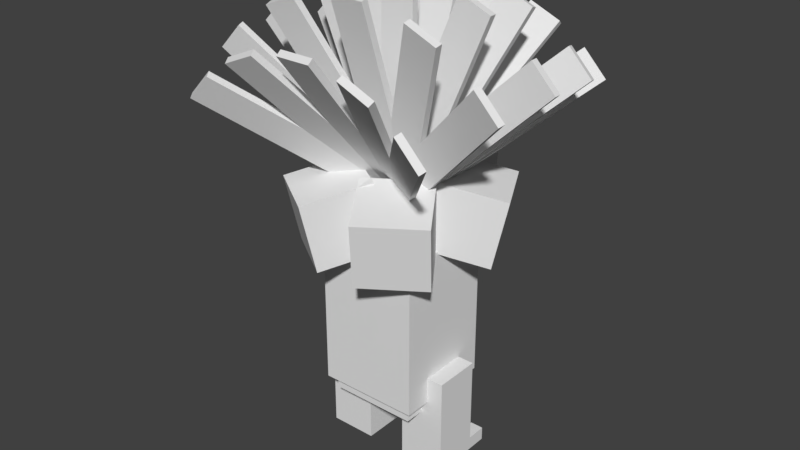 # Source: Exeggutor.blend  (saved by Blender 2.77.0; exported with 4.5.12 LTS)
import bpy
from mathutils import Matrix  # noqa: F401  (used for matrix-valued properties, if any)

bpy.ops.wm.read_factory_settings(use_empty=True)
scene = bpy.context.scene
scene.name = 'Scene'

# ---- collections
col_collection_1 = bpy.data.collections.new('Collection 1'); scene.collection.children.link(col_collection_1)

# ---- world
world_world = bpy.data.worlds.new('World'); scene.world = world_world
world_world.color = (0.05088, 0.05088, 0.05088)
world_world.use_sun_shadow = False
world_world.sun_shadow_jitter_overblur = 0.0
world_world.cycles.sampling_method = 'MANUAL'

# ---- meshes
me_trunk = bpy.data.meshes.new('Trunk')
me_trunk.from_pydata([(0.4688, -0.7188, -0.4688), (-0.4688, -0.7188, -0.4688), (-0.4688, 0.7188, -0.4688), (0.4688, 0.7188, -0.4688), (-0.4688, -0.7188, 0.4688), (0.4688, -0.7188, 0.4688), (0.4688, 0.7188, 0.4688), (-0.4688, 0.7188, 0.4688)], [], [(0, 1, 2, 3), (4, 5, 6, 7), (3, 2, 7, 6), (5, 4, 1, 0), (5, 0, 3, 6), (1, 4, 7, 2)])
_uv = me_trunk.uv_layers.new(name='UVMap')
_uv.uv.foreach_set('vector', [0.1172, 0.5391, 0.2344, 0.5391, 0.2344, 0.7188, 0.1172, 0.7188, 0.3516, 0.5391, 0.4688, 0.5391, 0.4688, 0.7188, 0.3516, 0.7188, 0.1172, 0.7188, 0.2344, 0.7188, 0.2344, 0.8359, 0.1172, 0.8359, 0.2344, 0.7188, 0.3516, 0.7188, 0.3516, 0.8359, 0.2344, 0.8359, 0.0, 0.5391, 0.1172, 0.5391, 0.1172, 0.7188, 0.0, 0.7188, 0.2344, 0.5391, 0.3516, 0.5391, 0.3516, 0.7188, 0.2344, 0.7188])
me_trunk.use_remesh_preserve_volume = False
me_trunk.use_remesh_preserve_attributes = False
me_trunk.use_mirror_vertex_groups = False
me_trunk.update()
me_right_leg = bpy.data.meshes.new('Right leg')
me_right_leg.from_pydata([(0.2188, -0.4687, -0.2188), (-0.2188, -0.4687, -0.2188), (-0.2188, 0.4688, -0.2188), (0.2188, 0.4688, -0.2188), (-0.2188, -0.4687, 0.2188), (0.2188, -0.4687, 0.2188), (0.2188, 0.4688, 0.2188), (-0.2188, 0.4688, 0.2188)], [], [(0, 1, 2, 3), (4, 5, 6, 7), (3, 2, 7, 6), (5, 4, 1, 0), (5, 0, 3, 6), (1, 4, 7, 2)])
_uv = me_right_leg.uv_layers.new(name='UVMap')
_uv.uv.foreach_set('vector', [0.8359, 0.007813, 0.8906, 0.007813, 0.8906, 0.125, 0.8359, 0.125, 0.9453, 0.007813, 1.0, 0.007813, 1.0, 0.125, 0.9453, 0.125, 0.8359, 0.125, 0.8906, 0.125, 0.8906, 0.1797, 0.8359, 0.1797, 0.8906, 0.125, 0.9453, 0.125, 0.9453, 0.1797, 0.8906, 0.1797, 0.7812, 0.007813, 0.8359, 0.007813, 0.8359, 0.125, 0.7812, 0.125, 0.8906, 0.007813, 0.9453, 0.007813, 0.9453, 0.125, 0.8906, 0.125])
me_right_leg.use_remesh_preserve_volume = False
me_right_leg.use_remesh_preserve_attributes = False
me_right_leg.use_mirror_vertex_groups = False
me_right_leg.update()
me_right_outer_claw = bpy.data.meshes.new('Right outer claw')
me_right_outer_claw.from_pydata([(0.0625, -0.0625, -0.09375), (-0.0625, -0.0625, -0.09375), (-0.0625, 0.0625, -0.09375), (0.0625, 0.0625, -0.09375), (-0.0625, -0.0625, 0.09375), (0.0625, -0.0625, 0.09375), (0.0625, 0.0625, 0.09375), (-0.0625, 0.0625, 0.09375)], [], [(0, 1, 2, 3), (4, 5, 6, 7), (3, 2, 7, 6), (5, 4, 1, 0), (5, 0, 3, 6), (1, 4, 7, 2)])
_uv = me_right_outer_claw.uv_layers.new(name='UVMap')
_uv.uv.foreach_set('vector', [0.7266, 0.1406, 0.7422, 0.1406, 0.7422, 0.1562, 0.7266, 0.1562, 0.7656, 0.1406, 0.7812, 0.1406, 0.7812, 0.1562, 0.7656, 0.1562, 0.7266, 0.1562, 0.7422, 0.1562, 0.7422, 0.1797, 0.7266, 0.1797, 0.7422, 0.1562, 0.7578, 0.1562, 0.7578, 0.1797, 0.7422, 0.1797, 0.7031, 0.1406, 0.7266, 0.1406, 0.7266, 0.1562, 0.7031, 0.1562, 0.7422, 0.1406, 0.7656, 0.1406, 0.7656, 0.1562, 0.7422, 0.1562])
me_right_outer_claw.use_remesh_preserve_volume = False
me_right_outer_claw.use_remesh_preserve_attributes = False
me_right_outer_claw.use_mirror_vertex_groups = False
me_right_outer_claw.update()
me_right_inner_claw = bpy.data.meshes.new('Right inner claw')
me_right_inner_claw.from_pydata([(0.0625, -0.0625, -0.09375), (-0.0625, -0.0625, -0.09375), (-0.0625, 0.0625, -0.09375), (0.0625, 0.0625, -0.09375), (-0.0625, -0.0625, 0.09375), (0.0625, -0.0625, 0.09375), (0.0625, 0.0625, 0.09375), (-0.0625, 0.0625, 0.09375)], [], [(0, 1, 2, 3), (4, 5, 6, 7), (3, 2, 7, 6), (5, 4, 1, 0), (5, 0, 3, 6), (1, 4, 7, 2)])
_uv = me_right_inner_claw.uv_layers.new(name='UVMap')
_uv.uv.foreach_set('vector', [0.7266, 0.1406, 0.7422, 0.1406, 0.7422, 0.1562, 0.7266, 0.1562, 0.7656, 0.1406, 0.7812, 0.1406, 0.7812, 0.1562, 0.7656, 0.1562, 0.7266, 0.1562, 0.7422, 0.1562, 0.7422, 0.1797, 0.7266, 0.1797, 0.7422, 0.1562, 0.7578, 0.1562, 0.7578, 0.1797, 0.7422, 0.1797, 0.7031, 0.1406, 0.7266, 0.1406, 0.7266, 0.1562, 0.7031, 0.1562, 0.7422, 0.1406, 0.7656, 0.1406, 0.7656, 0.1562, 0.7422, 0.1562])
me_right_inner_claw.use_remesh_preserve_volume = False
me_right_inner_claw.use_remesh_preserve_attributes = False
me_right_inner_claw.use_mirror_vertex_groups = False
me_right_inner_claw.update()
me_trunk_top = bpy.data.meshes.new('Trunk top')
me_trunk_top.from_pydata([(0.4375, -0.2187, -0.4375), (-0.4375, -0.2187, -0.4375), (-0.4375, 0.2188, -0.4375), (0.4375, 0.2188, -0.4375), (-0.4375, -0.2187, 0.4375), (0.4375, -0.2187, 0.4375), (0.4375, 0.2188, 0.4375), (-0.4375, 0.2188, 0.4375)], [], [(0, 1, 2, 3), (4, 5, 6, 7), (3, 2, 7, 6), (5, 4, 1, 0), (5, 0, 3, 6), (1, 4, 7, 2)])
_uv = me_trunk_top.uv_layers.new(name='UVMap')
_uv.uv.foreach_set('vector', [0.1094, 0.8359, 0.2188, 0.8359, 0.2188, 0.8906, 0.1094, 0.8906, 0.3281, 0.8359, 0.4375, 0.8359, 0.4375, 0.8906, 0.3281, 0.8906, 0.1094, 0.8906, 0.2188, 0.8906, 0.2188, 1.0, 0.1094, 1.0, 0.2188, 0.8906, 0.3281, 0.8906, 0.3281, 1.0, 0.2188, 1.0, 0.0, 0.8359, 0.1094, 0.8359, 0.1094, 0.8906, 0.0, 0.8906, 0.2188, 0.8359, 0.3281, 0.8359, 0.3281, 0.8906, 0.2188, 0.8906])
me_trunk_top.use_remesh_preserve_volume = False
me_trunk_top.use_remesh_preserve_attributes = False
me_trunk_top.use_mirror_vertex_groups = False
me_trunk_top.update()
me_leaf_9 = bpy.data.meshes.new('Leaf 9')
me_leaf_9.from_pydata([(-0.2083, -0.8907, 0.26), (-0.496, -0.7686, 0.26), (0.2008, 0.8729, -0.3194), (0.4884, 0.7508, -0.3194), (-0.4884, -0.7508, 0.3194), (-0.2008, -0.8729, 0.3194), (0.496, 0.7686, -0.26), (0.2083, 0.8907, -0.26)], [], [(0, 1, 2, 3), (4, 5, 6, 7), (3, 2, 7, 6), (5, 4, 1, 0), (5, 0, 3, 6), (1, 4, 7, 2)])
_uv = me_leaf_9.uv_layers.new(name='UVMap')
_uv.uv.foreach_set('vector', [0.9141, 0.7578, 0.9531, 0.7578, 0.9531, 0.9922, 0.9141, 0.9922, 0.9609, 0.7578, 1.0, 0.7578, 1.0, 0.9922, 0.9609, 0.9922, 0.9141, 0.9922, 0.9531, 0.9922, 0.9531, 1.0, 0.9141, 1.0, 0.9531, 0.9922, 0.9922, 0.9922, 0.9922, 1.0, 0.9531, 1.0, 0.9062, 0.7578, 0.9141, 0.7578, 0.9141, 0.9922, 0.9062, 0.9922, 0.9531, 0.7578, 0.9609, 0.7578, 0.9609, 0.9922, 0.9531, 0.9922])
me_leaf_9.use_remesh_preserve_volume = False
me_leaf_9.use_remesh_preserve_attributes = False
me_leaf_9.use_mirror_vertex_groups = False
me_leaf_9.update()
me_leaf_8 = bpy.data.meshes.new('Leaf 8')
me_leaf_8.from_pydata([(-0.5398, -0.7385, 0.26), (-0.7569, -0.5137, 0.26), (0.5259, 0.7251, -0.3194), (0.743, 0.5003, -0.3194), (-0.743, -0.5003, 0.3194), (-0.5259, -0.7251, 0.3194), (0.7569, 0.5137, -0.26), (0.5398, 0.7385, -0.26)], [], [(0, 1, 2, 3), (4, 5, 6, 7), (3, 2, 7, 6), (5, 4, 1, 0), (5, 0, 3, 6), (1, 4, 7, 2)])
_uv = me_leaf_8.uv_layers.new(name='UVMap')
_uv.uv.foreach_set('vector', [0.9141, 0.7578, 0.9531, 0.7578, 0.9531, 0.9922, 0.9141, 0.9922, 0.9609, 0.7578, 1.0, 0.7578, 1.0, 0.9922, 0.9609, 0.9922, 0.9141, 0.9922, 0.9531, 0.9922, 0.9531, 1.0, 0.9141, 1.0, 0.9531, 0.9922, 0.9922, 0.9922, 0.9922, 1.0, 0.9531, 1.0, 0.9062, 0.7578, 0.9141, 0.7578, 0.9141, 0.9922, 0.9062, 0.9922, 0.9531, 0.7578, 0.9609, 0.7578, 0.9609, 0.9922, 0.9531, 0.9922])
me_leaf_8.use_remesh_preserve_volume = False
me_leaf_8.use_remesh_preserve_attributes = False
me_leaf_8.use_mirror_vertex_groups = False
me_leaf_8.update()
me_leaf_7 = bpy.data.meshes.new('Leaf 7')
me_leaf_7.from_pydata([(0.496, -0.7686, 0.26), (0.2083, -0.8907, 0.26), (-0.4884, 0.7508, -0.3194), (-0.2008, 0.8729, -0.3194), (0.2008, -0.8729, 0.3194), (0.4884, -0.7508, 0.3194), (-0.2083, 0.8907, -0.26), (-0.496, 0.7686, -0.26)], [], [(0, 1, 2, 3), (4, 5, 6, 7), (3, 2, 7, 6), (5, 4, 1, 0), (5, 0, 3, 6), (1, 4, 7, 2)])
_uv = me_leaf_7.uv_layers.new(name='UVMap')
_uv.uv.foreach_set('vector', [0.9141, 0.7578, 0.9531, 0.7578, 0.9531, 0.9922, 0.9141, 0.9922, 0.9609, 0.7578, 1.0, 0.7578, 1.0, 0.9922, 0.9609, 0.9922, 0.9141, 0.9922, 0.9531, 0.9922, 0.9531, 1.0, 0.9141, 1.0, 0.9531, 0.9922, 0.9922, 0.9922, 0.9922, 1.0, 0.9531, 1.0, 0.9062, 0.7578, 0.9141, 0.7578, 0.9141, 0.9922, 0.9062, 0.9922, 0.9531, 0.7578, 0.9609, 0.7578, 0.9609, 0.9922, 0.9531, 0.9922])
me_leaf_7.use_remesh_preserve_volume = False
me_leaf_7.use_remesh_preserve_attributes = False
me_leaf_7.use_mirror_vertex_groups = False
me_leaf_7.update()
me_leaf_6 = bpy.data.meshes.new('Leaf 6')
me_leaf_6.from_pydata([(0.1562, -0.9013, 0.26), (-0.1562, -0.9013, 0.26), (-0.1562, 0.882, -0.3194), (0.1562, 0.882, -0.3194), (-0.1562, -0.882, 0.3194), (0.1562, -0.882, 0.3194), (0.1562, 0.9013, -0.26), (-0.1562, 0.9013, -0.26)], [], [(0, 1, 2, 3), (4, 5, 6, 7), (3, 2, 7, 6), (5, 4, 1, 0), (5, 0, 3, 6), (1, 4, 7, 2)])
_uv = me_leaf_6.uv_layers.new(name='UVMap')
_uv.uv.foreach_set('vector', [0.9141, 0.7578, 0.9531, 0.7578, 0.9531, 0.9922, 0.9141, 0.9922, 0.9609, 0.7578, 1.0, 0.7578, 1.0, 0.9922, 0.9609, 0.9922, 0.9141, 0.9922, 0.9531, 0.9922, 0.9531, 1.0, 0.9141, 1.0, 0.9531, 0.9922, 0.9922, 0.9922, 0.9922, 1.0, 0.9531, 1.0, 0.9062, 0.7578, 0.9141, 0.7578, 0.9141, 0.9922, 0.9062, 0.9922, 0.9531, 0.7578, 0.9609, 0.7578, 0.9609, 0.9922, 0.9531, 0.9922])
me_leaf_6.use_remesh_preserve_volume = False
me_leaf_6.use_remesh_preserve_attributes = False
me_leaf_6.use_mirror_vertex_groups = False
me_leaf_6.update()
me_leaf_5 = bpy.data.meshes.new('Leaf 5')
me_leaf_5.from_pydata([(-0.5658, -0.7636, -0.03125), (-0.7829, -0.5388, -0.03125), (0.5658, 0.7636, -0.03125), (0.7829, 0.5388, -0.03125), (-0.7829, -0.5388, 0.03125), (-0.5658, -0.7636, 0.03125), (0.7829, 0.5388, 0.03125), (0.5658, 0.7636, 0.03125)], [], [(0, 1, 2, 3), (4, 5, 6, 7), (3, 2, 7, 6), (5, 4, 1, 0), (5, 0, 3, 6), (1, 4, 7, 2)])
_uv = me_leaf_5.uv_layers.new(name='UVMap')
_uv.uv.foreach_set('vector', [0.9141, 0.7578, 0.9531, 0.7578, 0.9531, 0.9922, 0.9141, 0.9922, 0.9609, 0.7578, 1.0, 0.7578, 1.0, 0.9922, 0.9609, 0.9922, 0.9141, 0.9922, 0.9531, 0.9922, 0.9531, 1.0, 0.9141, 1.0, 0.9531, 0.9922, 0.9922, 0.9922, 0.9922, 1.0, 0.9531, 1.0, 0.9062, 0.7578, 0.9141, 0.7578, 0.9141, 0.9922, 0.9062, 0.9922, 0.9531, 0.7578, 0.9609, 0.7578, 0.9609, 0.9922, 0.9531, 0.9922])
me_leaf_5.use_remesh_preserve_volume = False
me_leaf_5.use_remesh_preserve_attributes = False
me_leaf_5.use_mirror_vertex_groups = False
me_leaf_5.update()
me_leaf_4 = bpy.data.meshes.new('Leaf 4')
me_leaf_4.from_pydata([(-0.2225, -0.924, -0.03125), (-0.5101, -0.8019, -0.03125), (0.2225, 0.924, -0.03125), (0.5101, 0.8019, -0.03125), (-0.5101, -0.8019, 0.03125), (-0.2225, -0.924, 0.03125), (0.5101, 0.8019, 0.03125), (0.2225, 0.924, 0.03125)], [], [(0, 1, 2, 3), (4, 5, 6, 7), (3, 2, 7, 6), (5, 4, 1, 0), (5, 0, 3, 6), (1, 4, 7, 2)])
_uv = me_leaf_4.uv_layers.new(name='UVMap')
_uv.uv.foreach_set('vector', [0.9141, 0.7578, 0.9531, 0.7578, 0.9531, 0.9922, 0.9141, 0.9922, 0.9609, 0.7578, 1.0, 0.7578, 1.0, 0.9922, 0.9609, 0.9922, 0.9141, 0.9922, 0.9531, 0.9922, 0.9531, 1.0, 0.9141, 1.0, 0.9531, 0.9922, 0.9922, 0.9922, 0.9922, 1.0, 0.9531, 1.0, 0.9062, 0.7578, 0.9141, 0.7578, 0.9141, 0.9922, 0.9062, 0.9922, 0.9531, 0.7578, 0.9609, 0.7578, 0.9609, 0.9922, 0.9531, 0.9922])
me_leaf_4.use_remesh_preserve_volume = False
me_leaf_4.use_remesh_preserve_attributes = False
me_leaf_4.use_mirror_vertex_groups = False
me_leaf_4.update()
me_leaf_3 = bpy.data.meshes.new('Leaf 3')
me_leaf_3.from_pydata([(0.7829, -0.5388, -0.03125), (0.5658, -0.7636, -0.03125), (-0.7829, 0.5388, -0.03125), (-0.5658, 0.7636, -0.03125), (0.5658, -0.7636, 0.03125), (0.7829, -0.5388, 0.03125), (-0.5658, 0.7636, 0.03125), (-0.7829, 0.5388, 0.03125)], [], [(0, 1, 2, 3), (4, 5, 6, 7), (3, 2, 7, 6), (5, 4, 1, 0), (5, 0, 3, 6), (1, 4, 7, 2)])
_uv = me_leaf_3.uv_layers.new(name='UVMap')
_uv.uv.foreach_set('vector', [0.9141, 0.7578, 0.9531, 0.7578, 0.9531, 0.9922, 0.9141, 0.9922, 0.9609, 0.7578, 1.0, 0.7578, 1.0, 0.9922, 0.9609, 0.9922, 0.9141, 0.9922, 0.9531, 0.9922, 0.9531, 1.0, 0.9141, 1.0, 0.9531, 0.9922, 0.9922, 0.9922, 0.9922, 1.0, 0.9531, 1.0, 0.9062, 0.7578, 0.9141, 0.7578, 0.9141, 0.9922, 0.9062, 0.9922, 0.9531, 0.7578, 0.9609, 0.7578, 0.9609, 0.9922, 0.9531, 0.9922])
me_leaf_3.use_remesh_preserve_volume = False
me_leaf_3.use_remesh_preserve_attributes = False
me_leaf_3.use_mirror_vertex_groups = False
me_leaf_3.update()
me_leaf_25 = bpy.data.meshes.new('Leaf 25')
me_leaf_25.from_pydata([(-0.409, -0.6122, -0.6018), (-0.6261, -0.3874, -0.6018), (0.4367, 0.6389, 0.5526), (0.6538, 0.4142, 0.5526), (-0.6538, -0.4142, -0.5526), (-0.4367, -0.6389, -0.5526), (0.6261, 0.3874, 0.6018), (0.409, 0.6122, 0.6018)], [], [(0, 1, 2, 3), (4, 5, 6, 7), (3, 2, 7, 6), (5, 4, 1, 0), (5, 0, 3, 6), (1, 4, 7, 2)])
_uv = me_leaf_25.uv_layers.new(name='UVMap')
_uv.uv.foreach_set('vector', [0.9141, 0.7578, 0.9531, 0.7578, 0.9531, 0.9922, 0.9141, 0.9922, 0.9609, 0.7578, 1.0, 0.7578, 1.0, 0.9922, 0.9609, 0.9922, 0.9141, 0.9922, 0.9531, 0.9922, 0.9531, 1.0, 0.9141, 1.0, 0.9531, 0.9922, 0.9922, 0.9922, 0.9922, 1.0, 0.9531, 1.0, 0.9062, 0.7578, 0.9141, 0.7578, 0.9141, 0.9922, 0.9062, 0.9922, 0.9531, 0.7578, 0.9609, 0.7578, 0.9609, 0.9922, 0.9531, 0.9922])
me_leaf_25.use_remesh_preserve_volume = False
me_leaf_25.use_remesh_preserve_attributes = False
me_leaf_25.use_mirror_vertex_groups = False
me_leaf_25.update()
me_rear_right_head = bpy.data.meshes.new('Rear right head')
me_rear_right_head.from_pydata([(-0.1245, -0.3706, 0.3743), (0.3937, -0.3706, 0.0248), (0.4663, 0.2407, 0.1325), (-0.05181, 0.2407, 0.482), (0.05181, -0.2407, -0.482), (-0.4663, -0.2407, -0.1325), (-0.3937, 0.3706, -0.0248), (0.1245, 0.3706, -0.3743)], [], [(0, 1, 2, 3), (4, 5, 6, 7), (3, 2, 7, 6), (5, 4, 1, 0), (5, 0, 3, 6), (1, 4, 7, 2)])
_uv = me_rear_right_head.uv_layers.new(name='UVMap')
_uv.uv.foreach_set('vector', [0.7031, 0.2344, 0.7812, 0.2344, 0.7812, 0.3125, 0.7031, 0.3125, 0.8594, 0.2344, 0.9375, 0.2344, 0.9375, 0.3125, 0.8594, 0.3125, 0.7031, 0.3125, 0.7812, 0.3125, 0.7812, 0.3906, 0.7031, 0.3906, 0.7812, 0.3125, 0.8594, 0.3125, 0.8594, 0.3906, 0.7812, 0.3906, 0.625, 0.2344, 0.7031, 0.2344, 0.7031, 0.3125, 0.625, 0.3125, 0.7812, 0.2344, 0.8594, 0.2344, 0.8594, 0.3125, 0.7812, 0.3125])
me_rear_right_head.use_remesh_preserve_volume = False
me_rear_right_head.use_remesh_preserve_attributes = False
me_rear_right_head.use_mirror_vertex_groups = False
me_rear_right_head.update()
me_rear_left_head = bpy.data.meshes.new('Rear left head')
me_rear_left_head.from_pydata([(-0.3937, -0.3706, 0.0248), (0.1245, -0.3706, 0.3743), (0.05181, 0.2407, 0.482), (-0.4663, 0.2407, 0.1325), (0.4663, -0.2407, -0.1325), (-0.05181, -0.2407, -0.482), (-0.1245, 0.3706, -0.3743), (0.3937, 0.3706, -0.0248)], [], [(0, 1, 2, 3), (4, 5, 6, 7), (3, 2, 7, 6), (5, 4, 1, 0), (5, 0, 3, 6), (1, 4, 7, 2)])
_uv = me_rear_left_head.uv_layers.new(name='UVMap')
_uv.uv.foreach_set('vector', [0.3906, 0.2344, 0.4688, 0.2344, 0.4688, 0.3125, 0.3906, 0.3125, 0.5469, 0.2344, 0.625, 0.2344, 0.625, 0.3125, 0.5469, 0.3125, 0.3906, 0.3125, 0.4688, 0.3125, 0.4688, 0.3906, 0.3906, 0.3906, 0.4688, 0.3125, 0.5469, 0.3125, 0.5469, 0.3906, 0.4688, 0.3906, 0.3125, 0.2344, 0.3906, 0.2344, 0.3906, 0.3125, 0.3125, 0.3125, 0.4688, 0.2344, 0.5469, 0.2344, 0.5469, 0.3125, 0.4688, 0.3125])
me_rear_left_head.use_remesh_preserve_volume = False
me_rear_left_head.use_remesh_preserve_attributes = False
me_rear_left_head.use_mirror_vertex_groups = False
me_rear_left_head.update()
me_front_right_head = bpy.data.meshes.new('Front right head')
me_front_right_head.from_pydata([(0.3592, -0.3706, 0.1629), (0.06581, -0.3706, -0.3889), (0.1805, 0.2407, -0.4499), (0.474, 0.2407, 0.1019), (-0.474, -0.2407, -0.1019), (-0.1805, -0.2407, 0.4499), (-0.06581, 0.3706, 0.3889), (-0.3592, 0.3706, -0.1629)], [], [(0, 1, 2, 3), (4, 5, 6, 7), (3, 2, 7, 6), (5, 4, 1, 0), (5, 0, 3, 6), (1, 4, 7, 2)])
_uv = me_front_right_head.uv_layers.new(name='UVMap')
_uv.uv.foreach_set('vector', [0.3906, 0.07812, 0.4688, 0.07812, 0.4688, 0.1562, 0.3906, 0.1562, 0.5469, 0.07812, 0.625, 0.07812, 0.625, 0.1562, 0.5469, 0.1562, 0.3906, 0.1562, 0.4688, 0.1562, 0.4688, 0.2344, 0.3906, 0.2344, 0.4688, 0.1562, 0.5469, 0.1562, 0.5469, 0.2344, 0.4688, 0.2344, 0.3125, 0.07812, 0.3906, 0.07812, 0.3906, 0.1562, 0.3125, 0.1562, 0.4688, 0.07812, 0.5469, 0.07812, 0.5469, 0.1562, 0.4688, 0.1562])
me_front_right_head.use_remesh_preserve_volume = False
me_front_right_head.use_remesh_preserve_attributes = False
me_front_right_head.use_mirror_vertex_groups = False
me_front_right_head.update()
me_front_left_head = bpy.data.meshes.new('Front left head')
me_front_left_head.from_pydata([(-0.06581, -0.3706, -0.3889), (-0.3592, -0.3706, 0.1629), (-0.474, 0.2407, 0.1019), (-0.1805, 0.2407, -0.4499), (0.1805, -0.2407, 0.4499), (0.474, -0.2407, -0.1019), (0.3592, 0.3706, -0.1629), (0.06581, 0.3706, 0.3889)], [], [(0, 1, 2, 3), (4, 5, 6, 7), (3, 2, 7, 6), (5, 4, 1, 0), (5, 0, 3, 6), (1, 4, 7, 2)])
_uv = me_front_left_head.uv_layers.new(name='UVMap')
_uv.uv.foreach_set('vector', [0.07812, 0.07812, 0.1562, 0.07812, 0.1562, 0.1562, 0.07812, 0.1562, 0.2344, 0.07812, 0.3125, 0.07812, 0.3125, 0.1562, 0.2344, 0.1562, 0.07812, 0.1562, 0.1562, 0.1562, 0.1562, 0.2344, 0.07812, 0.2344, 0.1562, 0.1562, 0.2344, 0.1562, 0.2344, 0.2344, 0.1562, 0.2344, 0.0, 0.07812, 0.07812, 0.07812, 0.07812, 0.1562, 0.0, 0.1562, 0.1562, 0.07812, 0.2344, 0.07812, 0.2344, 0.1562, 0.1562, 0.1562])
me_front_left_head.use_remesh_preserve_volume = False
me_front_left_head.use_remesh_preserve_attributes = False
me_front_left_head.use_mirror_vertex_groups = False
me_front_left_head.update()
me_front_center_head = bpy.data.meshes.new('Front center head')
me_front_center_head.from_pydata([(0.3125, -0.3706, -0.2407), (-0.3125, -0.3706, -0.2407), (-0.3125, 0.2407, -0.3706), (0.3125, 0.2407, -0.3706), (-0.3125, -0.2407, 0.3706), (0.3125, -0.2407, 0.3706), (0.3125, 0.3706, 0.2407), (-0.3125, 0.3706, 0.2407)], [], [(0, 1, 2, 3), (4, 5, 6, 7), (3, 2, 7, 6), (5, 4, 1, 0), (5, 0, 3, 6), (1, 4, 7, 2)])
_uv = me_front_center_head.uv_layers.new(name='UVMap')
_uv.uv.foreach_set('vector', [0.07812, 0.2344, 0.1562, 0.2344, 0.1562, 0.3125, 0.07812, 0.3125, 0.2344, 0.2344, 0.3125, 0.2344, 0.3125, 0.3125, 0.2344, 0.3125, 0.07812, 0.3125, 0.1562, 0.3125, 0.1562, 0.3906, 0.07812, 0.3906, 0.1562, 0.3125, 0.2344, 0.3125, 0.2344, 0.3906, 0.1562, 0.3906, 0.0, 0.2344, 0.07812, 0.2344, 0.07812, 0.3125, 0.0, 0.3125, 0.1562, 0.2344, 0.2344, 0.2344, 0.2344, 0.3125, 0.1562, 0.3125])
me_front_center_head.use_remesh_preserve_volume = False
me_front_center_head.use_remesh_preserve_attributes = False
me_front_center_head.use_mirror_vertex_groups = False
me_front_center_head.update()
me_leaf_24 = bpy.data.meshes.new('Leaf 24')
me_leaf_24.from_pydata([(-0.1373, -0.7234, -0.6018), (-0.425, -0.6013, -0.6018), (0.1523, 0.7588, 0.5526), (0.44, 0.6367, 0.5526), (-0.44, -0.6367, -0.5526), (-0.1523, -0.7588, -0.5526), (0.425, 0.6013, 0.6018), (0.1373, 0.7234, 0.6018)], [], [(0, 1, 2, 3), (4, 5, 6, 7), (3, 2, 7, 6), (5, 4, 1, 0), (5, 0, 3, 6), (1, 4, 7, 2)])
_uv = me_leaf_24.uv_layers.new(name='UVMap')
_uv.uv.foreach_set('vector', [0.9141, 0.7578, 0.9531, 0.7578, 0.9531, 0.9922, 0.9141, 0.9922, 0.9609, 0.7578, 1.0, 0.7578, 1.0, 0.9922, 0.9609, 0.9922, 0.9141, 0.9922, 0.9531, 0.9922, 0.9531, 1.0, 0.9141, 1.0, 0.9531, 0.9922, 0.9922, 0.9922, 0.9922, 1.0, 0.9531, 1.0, 0.9062, 0.7578, 0.9141, 0.7578, 0.9141, 0.9922, 0.9062, 0.9922, 0.9531, 0.7578, 0.9609, 0.7578, 0.9609, 0.9922, 0.9531, 0.9922])
me_leaf_24.use_remesh_preserve_volume = False
me_leaf_24.use_remesh_preserve_attributes = False
me_leaf_24.use_mirror_vertex_groups = False
me_leaf_24.update()
me_leaf_23 = bpy.data.meshes.new('Leaf 23')
me_leaf_23.from_pydata([(0.1562, -0.7195, -0.6018), (-0.1562, -0.7195, -0.6018), (-0.1562, 0.758, 0.5526), (0.1562, 0.758, 0.5526), (-0.1562, -0.758, -0.5526), (0.1562, -0.758, -0.5526), (0.1562, 0.7195, 0.6018), (-0.1562, 0.7195, 0.6018)], [], [(0, 1, 2, 3), (4, 5, 6, 7), (3, 2, 7, 6), (5, 4, 1, 0), (5, 0, 3, 6), (1, 4, 7, 2)])
_uv = me_leaf_23.uv_layers.new(name='UVMap')
_uv.uv.foreach_set('vector', [0.9141, 0.7578, 0.9531, 0.7578, 0.9531, 0.9922, 0.9141, 0.9922, 0.9609, 0.7578, 1.0, 0.7578, 1.0, 0.9922, 0.9609, 0.9922, 0.9141, 0.9922, 0.9531, 0.9922, 0.9531, 1.0, 0.9141, 1.0, 0.9531, 0.9922, 0.9922, 0.9922, 0.9922, 1.0, 0.9531, 1.0, 0.9062, 0.7578, 0.9141, 0.7578, 0.9141, 0.9922, 0.9062, 0.9922, 0.9531, 0.7578, 0.9609, 0.7578, 0.9609, 0.9922, 0.9531, 0.9922])
me_leaf_23.use_remesh_preserve_volume = False
me_leaf_23.use_remesh_preserve_attributes = False
me_leaf_23.use_mirror_vertex_groups = False
me_leaf_23.update()
me_leaf_22 = bpy.data.meshes.new('Leaf 22')
me_leaf_22.from_pydata([(0.425, -0.6013, -0.6018), (0.1373, -0.7234, -0.6018), (-0.44, 0.6367, 0.5526), (-0.1523, 0.7588, 0.5526), (0.1523, -0.7588, -0.5526), (0.44, -0.6367, -0.5526), (-0.1373, 0.7234, 0.6018), (-0.425, 0.6013, 0.6018)], [], [(0, 1, 2, 3), (4, 5, 6, 7), (3, 2, 7, 6), (5, 4, 1, 0), (5, 0, 3, 6), (1, 4, 7, 2)])
_uv = me_leaf_22.uv_layers.new(name='UVMap')
_uv.uv.foreach_set('vector', [0.9141, 0.7578, 0.9531, 0.7578, 0.9531, 0.9922, 0.9141, 0.9922, 0.9609, 0.7578, 1.0, 0.7578, 1.0, 0.9922, 0.9609, 0.9922, 0.9141, 0.9922, 0.9531, 0.9922, 0.9531, 1.0, 0.9141, 1.0, 0.9531, 0.9922, 0.9922, 0.9922, 0.9922, 1.0, 0.9531, 1.0, 0.9062, 0.7578, 0.9141, 0.7578, 0.9141, 0.9922, 0.9062, 0.9922, 0.9531, 0.7578, 0.9609, 0.7578, 0.9609, 0.9922, 0.9531, 0.9922])
me_leaf_22.use_remesh_preserve_volume = False
me_leaf_22.use_remesh_preserve_attributes = False
me_leaf_22.use_mirror_vertex_groups = False
me_leaf_22.update()
me_leaf_21 = bpy.data.meshes.new('Leaf 21')
me_leaf_21.from_pydata([(-0.5259, -0.7251, -0.3194), (-0.743, -0.5003, -0.3194), (0.5398, 0.7385, 0.26), (0.7569, 0.5137, 0.26), (-0.7569, -0.5137, -0.26), (-0.5398, -0.7385, -0.26), (0.743, 0.5003, 0.3194), (0.5259, 0.7251, 0.3194)], [], [(0, 1, 2, 3), (4, 5, 6, 7), (3, 2, 7, 6), (5, 4, 1, 0), (5, 0, 3, 6), (1, 4, 7, 2)])
_uv = me_leaf_21.uv_layers.new(name='UVMap')
_uv.uv.foreach_set('vector', [0.9141, 0.7578, 0.9531, 0.7578, 0.9531, 0.9922, 0.9141, 0.9922, 0.9609, 0.7578, 1.0, 0.7578, 1.0, 0.9922, 0.9609, 0.9922, 0.9141, 0.9922, 0.9531, 0.9922, 0.9531, 1.0, 0.9141, 1.0, 0.9531, 0.9922, 0.9922, 0.9922, 0.9922, 1.0, 0.9531, 1.0, 0.9062, 0.7578, 0.9141, 0.7578, 0.9141, 0.9922, 0.9062, 0.9922, 0.9531, 0.7578, 0.9609, 0.7578, 0.9609, 0.9922, 0.9531, 0.9922])
me_leaf_21.use_remesh_preserve_volume = False
me_leaf_21.use_remesh_preserve_attributes = False
me_leaf_21.use_mirror_vertex_groups = False
me_leaf_21.update()
me_leaf_20 = bpy.data.meshes.new('Leaf 20')
me_leaf_20.from_pydata([(-0.2008, -0.8729, -0.3194), (-0.4884, -0.7508, -0.3194), (0.2083, 0.8907, 0.26), (0.496, 0.7686, 0.26), (-0.496, -0.7686, -0.26), (-0.2083, -0.8907, -0.26), (0.4884, 0.7508, 0.3194), (0.2008, 0.8729, 0.3194)], [], [(0, 1, 2, 3), (4, 5, 6, 7), (3, 2, 7, 6), (5, 4, 1, 0), (5, 0, 3, 6), (1, 4, 7, 2)])
_uv = me_leaf_20.uv_layers.new(name='UVMap')
_uv.uv.foreach_set('vector', [0.9141, 0.7578, 0.9531, 0.7578, 0.9531, 0.9922, 0.9141, 0.9922, 0.9609, 0.7578, 1.0, 0.7578, 1.0, 0.9922, 0.9609, 0.9922, 0.9141, 0.9922, 0.9531, 0.9922, 0.9531, 1.0, 0.9141, 1.0, 0.9531, 0.9922, 0.9922, 0.9922, 0.9922, 1.0, 0.9531, 1.0, 0.9062, 0.7578, 0.9141, 0.7578, 0.9141, 0.9922, 0.9062, 0.9922, 0.9531, 0.7578, 0.9609, 0.7578, 0.9609, 0.9922, 0.9531, 0.9922])
me_leaf_20.use_remesh_preserve_volume = False
me_leaf_20.use_remesh_preserve_attributes = False
me_leaf_20.use_mirror_vertex_groups = False
me_leaf_20.update()
me_leaf_2 = bpy.data.meshes.new('Leaf 2')
me_leaf_2.from_pydata([(0.5101, -0.8019, -0.03125), (0.2225, -0.924, -0.03125), (-0.5101, 0.8019, -0.03125), (-0.2225, 0.924, -0.03125), (0.2225, -0.924, 0.03125), (0.5101, -0.8019, 0.03125), (-0.2225, 0.924, 0.03125), (-0.5101, 0.8019, 0.03125)], [], [(0, 1, 2, 3), (4, 5, 6, 7), (3, 2, 7, 6), (5, 4, 1, 0), (5, 0, 3, 6), (1, 4, 7, 2)])
_uv = me_leaf_2.uv_layers.new(name='UVMap')
_uv.uv.foreach_set('vector', [0.9141, 0.7578, 0.9531, 0.7578, 0.9531, 0.9922, 0.9141, 0.9922, 0.9609, 0.7578, 1.0, 0.7578, 1.0, 0.9922, 0.9609, 0.9922, 0.9141, 0.9922, 0.9531, 0.9922, 0.9531, 1.0, 0.9141, 1.0, 0.9531, 0.9922, 0.9922, 0.9922, 0.9922, 1.0, 0.9531, 1.0, 0.9062, 0.7578, 0.9141, 0.7578, 0.9141, 0.9922, 0.9062, 0.9922, 0.9531, 0.7578, 0.9609, 0.7578, 0.9609, 0.9922, 0.9531, 0.9922])
me_leaf_2.use_remesh_preserve_volume = False
me_leaf_2.use_remesh_preserve_attributes = False
me_leaf_2.use_mirror_vertex_groups = False
me_leaf_2.update()
me_leaf_19 = bpy.data.meshes.new('Leaf 19')
me_leaf_19.from_pydata([(0.1562, -0.882, -0.3194), (-0.1562, -0.882, -0.3194), (-0.1562, 0.9013, 0.26), (0.1562, 0.9013, 0.26), (-0.1562, -0.9013, -0.26), (0.1562, -0.9013, -0.26), (0.1562, 0.882, 0.3194), (-0.1562, 0.882, 0.3194)], [], [(0, 1, 2, 3), (4, 5, 6, 7), (3, 2, 7, 6), (5, 4, 1, 0), (5, 0, 3, 6), (1, 4, 7, 2)])
_uv = me_leaf_19.uv_layers.new(name='UVMap')
_uv.uv.foreach_set('vector', [0.9141, 0.7578, 0.9531, 0.7578, 0.9531, 0.9922, 0.9141, 0.9922, 0.9609, 0.7578, 1.0, 0.7578, 1.0, 0.9922, 0.9609, 0.9922, 0.9141, 0.9922, 0.9531, 0.9922, 0.9531, 1.0, 0.9141, 1.0, 0.9531, 0.9922, 0.9922, 0.9922, 0.9922, 1.0, 0.9531, 1.0, 0.9062, 0.7578, 0.9141, 0.7578, 0.9141, 0.9922, 0.9062, 0.9922, 0.9531, 0.7578, 0.9609, 0.7578, 0.9609, 0.9922, 0.9531, 0.9922])
me_leaf_19.use_remesh_preserve_volume = False
me_leaf_19.use_remesh_preserve_attributes = False
me_leaf_19.use_mirror_vertex_groups = False
me_leaf_19.update()
me_leaf_18 = bpy.data.meshes.new('Leaf 18')
me_leaf_18.from_pydata([(0.4884, -0.7508, -0.3194), (0.2008, -0.8729, -0.3194), (-0.496, 0.7686, 0.26), (-0.2083, 0.8907, 0.26), (0.2083, -0.8907, -0.26), (0.496, -0.7686, -0.26), (-0.2008, 0.8729, 0.3194), (-0.4884, 0.7508, 0.3194)], [], [(0, 1, 2, 3), (4, 5, 6, 7), (3, 2, 7, 6), (5, 4, 1, 0), (5, 0, 3, 6), (1, 4, 7, 2)])
_uv = me_leaf_18.uv_layers.new(name='UVMap')
_uv.uv.foreach_set('vector', [0.9141, 0.7578, 0.9531, 0.7578, 0.9531, 0.9922, 0.9141, 0.9922, 0.9609, 0.7578, 1.0, 0.7578, 1.0, 0.9922, 0.9609, 0.9922, 0.9141, 0.9922, 0.9531, 0.9922, 0.9531, 1.0, 0.9141, 1.0, 0.9531, 0.9922, 0.9922, 0.9922, 0.9922, 1.0, 0.9531, 1.0, 0.9062, 0.7578, 0.9141, 0.7578, 0.9141, 0.9922, 0.9062, 0.9922, 0.9531, 0.7578, 0.9609, 0.7578, 0.9609, 0.9922, 0.9531, 0.9922])
me_leaf_18.use_remesh_preserve_volume = False
me_leaf_18.use_remesh_preserve_attributes = False
me_leaf_18.use_mirror_vertex_groups = False
me_leaf_18.update()
me_leaf_17 = bpy.data.meshes.new('Leaf 17')
me_leaf_17.from_pydata([(0.6261, -0.3874, -0.6018), (0.409, -0.6122, -0.6018), (-0.6538, 0.4142, 0.5526), (-0.4367, 0.6389, 0.5526), (0.4367, -0.6389, -0.5526), (0.6538, -0.4142, -0.5526), (-0.409, 0.6122, 0.6018), (-0.6261, 0.3874, 0.6018)], [], [(0, 1, 2, 3), (4, 5, 6, 7), (3, 2, 7, 6), (5, 4, 1, 0), (5, 0, 3, 6), (1, 4, 7, 2)])
_uv = me_leaf_17.uv_layers.new(name='UVMap')
_uv.uv.foreach_set('vector', [0.9141, 0.7578, 0.9531, 0.7578, 0.9531, 0.9922, 0.9141, 0.9922, 0.9609, 0.7578, 1.0, 0.7578, 1.0, 0.9922, 0.9609, 0.9922, 0.9141, 0.9922, 0.9531, 0.9922, 0.9531, 1.0, 0.9141, 1.0, 0.9531, 0.9922, 0.9922, 0.9922, 0.9922, 1.0, 0.9531, 1.0, 0.9062, 0.7578, 0.9141, 0.7578, 0.9141, 0.9922, 0.9062, 0.9922, 0.9531, 0.7578, 0.9609, 0.7578, 0.9609, 0.9922, 0.9531, 0.9922])
me_leaf_17.use_remesh_preserve_volume = False
me_leaf_17.use_remesh_preserve_attributes = False
me_leaf_17.use_mirror_vertex_groups = False
me_leaf_17.update()
me_leaf_16 = bpy.data.meshes.new('Leaf 16')
me_leaf_16.from_pydata([(0.743, -0.5003, -0.3194), (0.5259, -0.7251, -0.3194), (-0.7569, 0.5137, 0.26), (-0.5398, 0.7385, 0.26), (0.5398, -0.7385, -0.26), (0.7569, -0.5137, -0.26), (-0.5259, 0.7251, 0.3194), (-0.743, 0.5003, 0.3194)], [], [(0, 1, 2, 3), (4, 5, 6, 7), (3, 2, 7, 6), (5, 4, 1, 0), (5, 0, 3, 6), (1, 4, 7, 2)])
_uv = me_leaf_16.uv_layers.new(name='UVMap')
_uv.uv.foreach_set('vector', [0.9141, 0.7578, 0.9531, 0.7578, 0.9531, 0.9922, 0.9141, 0.9922, 0.9609, 0.7578, 1.0, 0.7578, 1.0, 0.9922, 0.9609, 0.9922, 0.9141, 0.9922, 0.9531, 0.9922, 0.9531, 1.0, 0.9141, 1.0, 0.9531, 0.9922, 0.9922, 0.9922, 0.9922, 1.0, 0.9531, 1.0, 0.9062, 0.7578, 0.9141, 0.7578, 0.9141, 0.9922, 0.9062, 0.9922, 0.9531, 0.7578, 0.9609, 0.7578, 0.9609, 0.9922, 0.9531, 0.9922])
me_leaf_16.use_remesh_preserve_volume = False
me_leaf_16.use_remesh_preserve_attributes = False
me_leaf_16.use_mirror_vertex_groups = False
me_leaf_16.update()
me_leaf_15 = bpy.data.meshes.new('Leaf 15')
me_leaf_15.from_pydata([(0.6538, -0.4142, 0.5526), (0.4367, -0.6389, 0.5526), (-0.6261, 0.3874, -0.6018), (-0.409, 0.6122, -0.6018), (0.409, -0.6122, 0.6018), (0.6261, -0.3874, 0.6018), (-0.4367, 0.6389, -0.5526), (-0.6538, 0.4142, -0.5526)], [], [(0, 1, 2, 3), (4, 5, 6, 7), (3, 2, 7, 6), (5, 4, 1, 0), (5, 0, 3, 6), (1, 4, 7, 2)])
_uv = me_leaf_15.uv_layers.new(name='UVMap')
_uv.uv.foreach_set('vector', [0.9141, 0.7578, 0.9531, 0.7578, 0.9531, 0.9922, 0.9141, 0.9922, 0.9609, 0.7578, 1.0, 0.7578, 1.0, 0.9922, 0.9609, 0.9922, 0.9141, 0.9922, 0.9531, 0.9922, 0.9531, 1.0, 0.9141, 1.0, 0.9531, 0.9922, 0.9922, 0.9922, 0.9922, 1.0, 0.9531, 1.0, 0.9062, 0.7578, 0.9141, 0.7578, 0.9141, 0.9922, 0.9062, 0.9922, 0.9531, 0.7578, 0.9609, 0.7578, 0.9609, 0.9922, 0.9531, 0.9922])
me_leaf_15.use_remesh_preserve_volume = False
me_leaf_15.use_remesh_preserve_attributes = False
me_leaf_15.use_mirror_vertex_groups = False
me_leaf_15.update()
me_leaf_13 = bpy.data.meshes.new('Leaf 13')
me_leaf_13.from_pydata([(-0.4367, -0.6389, 0.5526), (-0.6538, -0.4142, 0.5526), (0.409, 0.6122, -0.6018), (0.6261, 0.3874, -0.6018), (-0.6261, -0.3874, 0.6018), (-0.409, -0.6122, 0.6018), (0.6538, 0.4142, -0.5526), (0.4367, 0.6389, -0.5526)], [], [(0, 1, 2, 3), (4, 5, 6, 7), (3, 2, 7, 6), (5, 4, 1, 0), (5, 0, 3, 6), (1, 4, 7, 2)])
_uv = me_leaf_13.uv_layers.new(name='UVMap')
_uv.uv.foreach_set('vector', [0.9141, 0.7578, 0.9531, 0.7578, 0.9531, 0.9922, 0.9141, 0.9922, 0.9609, 0.7578, 1.0, 0.7578, 1.0, 0.9922, 0.9609, 0.9922, 0.9141, 0.9922, 0.9531, 0.9922, 0.9531, 1.0, 0.9141, 1.0, 0.9531, 0.9922, 0.9922, 0.9922, 0.9922, 1.0, 0.9531, 1.0, 0.9062, 0.7578, 0.9141, 0.7578, 0.9141, 0.9922, 0.9062, 0.9922, 0.9531, 0.7578, 0.9609, 0.7578, 0.9609, 0.9922, 0.9531, 0.9922])
me_leaf_13.use_remesh_preserve_volume = False
me_leaf_13.use_remesh_preserve_attributes = False
me_leaf_13.use_mirror_vertex_groups = False
me_leaf_13.update()
me_leaf_14 = bpy.data.meshes.new('Leaf 14')
me_leaf_14.from_pydata([(0.44, -0.6367, 0.5526), (0.1523, -0.7588, 0.5526), (-0.425, 0.6013, -0.6018), (-0.1373, 0.7234, -0.6018), (0.1373, -0.7234, 0.6018), (0.425, -0.6013, 0.6018), (-0.1523, 0.7588, -0.5526), (-0.44, 0.6367, -0.5526)], [], [(0, 1, 2, 3), (4, 5, 6, 7), (3, 2, 7, 6), (5, 4, 1, 0), (5, 0, 3, 6), (1, 4, 7, 2)])
_uv = me_leaf_14.uv_layers.new(name='UVMap')
_uv.uv.foreach_set('vector', [0.9141, 0.7578, 0.9531, 0.7578, 0.9531, 0.9922, 0.9141, 0.9922, 0.9609, 0.7578, 1.0, 0.7578, 1.0, 0.9922, 0.9609, 0.9922, 0.9141, 0.9922, 0.9531, 0.9922, 0.9531, 1.0, 0.9141, 1.0, 0.9531, 0.9922, 0.9922, 0.9922, 0.9922, 1.0, 0.9531, 1.0, 0.9062, 0.7578, 0.9141, 0.7578, 0.9141, 0.9922, 0.9062, 0.9922, 0.9531, 0.7578, 0.9609, 0.7578, 0.9609, 0.9922, 0.9531, 0.9922])
me_leaf_14.use_remesh_preserve_volume = False
me_leaf_14.use_remesh_preserve_attributes = False
me_leaf_14.use_mirror_vertex_groups = False
me_leaf_14.update()
me_leaf_12 = bpy.data.meshes.new('Leaf 12')
me_leaf_12.from_pydata([(-0.1523, -0.7588, 0.5526), (-0.44, -0.6367, 0.5526), (0.1373, 0.7234, -0.6018), (0.425, 0.6013, -0.6018), (-0.425, -0.6013, 0.6018), (-0.1373, -0.7234, 0.6018), (0.44, 0.6367, -0.5526), (0.1523, 0.7588, -0.5526)], [], [(0, 1, 2, 3), (4, 5, 6, 7), (3, 2, 7, 6), (5, 4, 1, 0), (5, 0, 3, 6), (1, 4, 7, 2)])
_uv = me_leaf_12.uv_layers.new(name='UVMap')
_uv.uv.foreach_set('vector', [0.9141, 0.7578, 0.9531, 0.7578, 0.9531, 0.9922, 0.9141, 0.9922, 0.9609, 0.7578, 1.0, 0.7578, 1.0, 0.9922, 0.9609, 0.9922, 0.9141, 0.9922, 0.9531, 0.9922, 0.9531, 1.0, 0.9141, 1.0, 0.9531, 0.9922, 0.9922, 0.9922, 0.9922, 1.0, 0.9531, 1.0, 0.9062, 0.7578, 0.9141, 0.7578, 0.9141, 0.9922, 0.9062, 0.9922, 0.9531, 0.7578, 0.9609, 0.7578, 0.9609, 0.9922, 0.9531, 0.9922])
me_leaf_12.use_remesh_preserve_volume = False
me_leaf_12.use_remesh_preserve_attributes = False
me_leaf_12.use_mirror_vertex_groups = False
me_leaf_12.update()
me_leaf_11 = bpy.data.meshes.new('Leaf 11')
me_leaf_11.from_pydata([(0.1562, -0.758, 0.5526), (-0.1562, -0.758, 0.5526), (-0.1562, 0.7195, -0.6018), (0.1562, 0.7195, -0.6018), (-0.1562, -0.7195, 0.6018), (0.1562, -0.7195, 0.6018), (0.1562, 0.758, -0.5526), (-0.1562, 0.758, -0.5526)], [], [(0, 1, 2, 3), (4, 5, 6, 7), (3, 2, 7, 6), (5, 4, 1, 0), (5, 0, 3, 6), (1, 4, 7, 2)])
_uv = me_leaf_11.uv_layers.new(name='UVMap')
_uv.uv.foreach_set('vector', [0.9141, 0.7578, 0.9531, 0.7578, 0.9531, 0.9922, 0.9141, 0.9922, 0.9609, 0.7578, 1.0, 0.7578, 1.0, 0.9922, 0.9609, 0.9922, 0.9141, 0.9922, 0.9531, 0.9922, 0.9531, 1.0, 0.9141, 1.0, 0.9531, 0.9922, 0.9922, 0.9922, 0.9922, 1.0, 0.9531, 1.0, 0.9062, 0.7578, 0.9141, 0.7578, 0.9141, 0.9922, 0.9062, 0.9922, 0.9531, 0.7578, 0.9609, 0.7578, 0.9609, 0.9922, 0.9531, 0.9922])
me_leaf_11.use_remesh_preserve_volume = False
me_leaf_11.use_remesh_preserve_attributes = False
me_leaf_11.use_mirror_vertex_groups = False
me_leaf_11.update()
me_leaf_10 = bpy.data.meshes.new('Leaf 10')
me_leaf_10.from_pydata([(0.7569, -0.5137, 0.26), (0.5398, -0.7385, 0.26), (-0.743, 0.5003, -0.3194), (-0.5259, 0.7251, -0.3194), (0.5259, -0.7251, 0.3194), (0.743, -0.5003, 0.3194), (-0.5398, 0.7385, -0.26), (-0.7569, 0.5137, -0.26)], [], [(0, 1, 2, 3), (4, 5, 6, 7), (3, 2, 7, 6), (5, 4, 1, 0), (5, 0, 3, 6), (1, 4, 7, 2)])
_uv = me_leaf_10.uv_layers.new(name='UVMap')
_uv.uv.foreach_set('vector', [0.9141, 0.7578, 0.9531, 0.7578, 0.9531, 0.9922, 0.9141, 0.9922, 0.9609, 0.7578, 1.0, 0.7578, 1.0, 0.9922, 0.9609, 0.9922, 0.9141, 0.9922, 0.9531, 0.9922, 0.9531, 1.0, 0.9141, 1.0, 0.9531, 0.9922, 0.9922, 0.9922, 0.9922, 1.0, 0.9531, 1.0, 0.9062, 0.7578, 0.9141, 0.7578, 0.9141, 0.9922, 0.9062, 0.9922, 0.9531, 0.7578, 0.9609, 0.7578, 0.9609, 0.9922, 0.9531, 0.9922])
me_leaf_10.use_remesh_preserve_volume = False
me_leaf_10.use_remesh_preserve_attributes = False
me_leaf_10.use_mirror_vertex_groups = False
me_leaf_10.update()
me_leaf_1 = bpy.data.meshes.new('Leaf 1')
me_leaf_1.from_pydata([(0.1562, -0.9375, -0.03125), (-0.1562, -0.9375, -0.03125), (-0.1562, 0.9375, -0.03125), (0.1562, 0.9375, -0.03125), (-0.1562, -0.9375, 0.03125), (0.1562, -0.9375, 0.03125), (0.1562, 0.9375, 0.03125), (-0.1562, 0.9375, 0.03125)], [], [(0, 1, 2, 3), (4, 5, 6, 7), (3, 2, 7, 6), (5, 4, 1, 0), (5, 0, 3, 6), (1, 4, 7, 2)])
_uv = me_leaf_1.uv_layers.new(name='UVMap')
_uv.uv.foreach_set('vector', [0.9141, 0.7578, 0.9531, 0.7578, 0.9531, 0.9922, 0.9141, 0.9922, 0.9609, 0.7578, 1.0, 0.7578, 1.0, 0.9922, 0.9609, 0.9922, 0.9141, 0.9922, 0.9531, 0.9922, 0.9531, 1.0, 0.9141, 1.0, 0.9531, 0.9922, 0.9922, 0.9922, 0.9922, 1.0, 0.9531, 1.0, 0.9062, 0.7578, 0.9141, 0.7578, 0.9141, 0.9922, 0.9062, 0.9922, 0.9531, 0.7578, 0.9609, 0.7578, 0.9609, 0.9922, 0.9531, 0.9922])
me_leaf_1.use_remesh_preserve_volume = False
me_leaf_1.use_remesh_preserve_attributes = False
me_leaf_1.use_mirror_vertex_groups = False
me_leaf_1.update()
me_trunk_bottom = bpy.data.meshes.new('Trunk bottom')
me_trunk_bottom.from_pydata([(0.4062, -0.0625, -0.4062), (-0.4062, -0.0625, -0.4062), (-0.4062, 0.0625, -0.4062), (0.4062, 0.0625, -0.4062), (-0.4062, -0.0625, 0.4062), (0.4062, -0.0625, 0.4062), (0.4062, 0.0625, 0.4062), (-0.4062, 0.0625, 0.4062)], [], [(0, 1, 2, 3), (4, 5, 6, 7), (3, 2, 7, 6), (5, 4, 1, 0), (5, 0, 3, 6), (1, 4, 7, 2)])
_uv = me_trunk_bottom.uv_layers.new(name='UVMap')
_uv.uv.foreach_set('vector', [0.1016, 0.4141, 0.2031, 0.4141, 0.2031, 0.4297, 0.1016, 0.4297, 0.3047, 0.4141, 0.4062, 0.4141, 0.4062, 0.4297, 0.3047, 0.4297, 0.1016, 0.4297, 0.2031, 0.4297, 0.2031, 0.5312, 0.1016, 0.5312, 0.2031, 0.4297, 0.3047, 0.4297, 0.3047, 0.5312, 0.2031, 0.5312, 0.0, 0.4141, 0.1016, 0.4141, 0.1016, 0.4297, 0.0, 0.4297, 0.2031, 0.4141, 0.3047, 0.4141, 0.3047, 0.4297, 0.2031, 0.4297])
me_trunk_bottom.use_remesh_preserve_volume = False
me_trunk_bottom.use_remesh_preserve_attributes = False
me_trunk_bottom.use_mirror_vertex_groups = False
me_trunk_bottom.update()
me_left_leg = bpy.data.meshes.new('Left leg')
me_left_leg.from_pydata([(0.2188, -0.4687, -0.2188), (-0.2188, -0.4687, -0.2188), (-0.2188, 0.4688, -0.2188), (0.2188, 0.4688, -0.2188), (-0.2188, -0.4687, 0.2188), (0.2188, -0.4687, 0.2188), (0.2188, 0.4688, 0.2188), (-0.2188, 0.4688, 0.2188)], [], [(0, 1, 2, 3), (4, 5, 6, 7), (3, 2, 7, 6), (5, 4, 1, 0), (5, 0, 3, 6), (1, 4, 7, 2)])
_uv = me_left_leg.uv_layers.new(name='UVMap')
_uv.uv.foreach_set('vector', [0.8359, 0.007813, 0.8906, 0.007813, 0.8906, 0.125, 0.8359, 0.125, 0.9453, 0.007813, 1.0, 0.007813, 1.0, 0.125, 0.9453, 0.125, 0.8359, 0.125, 0.8906, 0.125, 0.8906, 0.1797, 0.8359, 0.1797, 0.8906, 0.125, 0.9453, 0.125, 0.9453, 0.1797, 0.8906, 0.1797, 0.7812, 0.007813, 0.8359, 0.007813, 0.8359, 0.125, 0.7812, 0.125, 0.8906, 0.007813, 0.9453, 0.007813, 0.9453, 0.125, 0.8906, 0.125])
me_left_leg.use_remesh_preserve_volume = False
me_left_leg.use_remesh_preserve_attributes = False
me_left_leg.use_mirror_vertex_groups = False
me_left_leg.update()
me_left_inner_claw = bpy.data.meshes.new('Left inner claw')
me_left_inner_claw.from_pydata([(0.0625, -0.0625, -0.09375), (-0.0625, -0.0625, -0.09375), (-0.0625, 0.0625, -0.09375), (0.0625, 0.0625, -0.09375), (-0.0625, -0.0625, 0.09375), (0.0625, -0.0625, 0.09375), (0.0625, 0.0625, 0.09375), (-0.0625, 0.0625, 0.09375)], [], [(0, 1, 2, 3), (4, 5, 6, 7), (3, 2, 7, 6), (5, 4, 1, 0), (5, 0, 3, 6), (1, 4, 7, 2)])
_uv = me_left_inner_claw.uv_layers.new(name='UVMap')
_uv.uv.foreach_set('vector', [0.7266, 0.1406, 0.7422, 0.1406, 0.7422, 0.1562, 0.7266, 0.1562, 0.7656, 0.1406, 0.7812, 0.1406, 0.7812, 0.1562, 0.7656, 0.1562, 0.7266, 0.1562, 0.7422, 0.1562, 0.7422, 0.1797, 0.7266, 0.1797, 0.7422, 0.1562, 0.7578, 0.1562, 0.7578, 0.1797, 0.7422, 0.1797, 0.7031, 0.1406, 0.7266, 0.1406, 0.7266, 0.1562, 0.7031, 0.1562, 0.7422, 0.1406, 0.7656, 0.1406, 0.7656, 0.1562, 0.7422, 0.1562])
me_left_inner_claw.use_remesh_preserve_volume = False
me_left_inner_claw.use_remesh_preserve_attributes = False
me_left_inner_claw.use_mirror_vertex_groups = False
me_left_inner_claw.update()
me_left_outer_claw = bpy.data.meshes.new('Left outer claw')
me_left_outer_claw.from_pydata([(0.0625, -0.0625, -0.09375), (-0.0625, -0.0625, -0.09375), (-0.0625, 0.0625, -0.09375), (0.0625, 0.0625, -0.09375), (-0.0625, -0.0625, 0.09375), (0.0625, -0.0625, 0.09375), (0.0625, 0.0625, 0.09375), (-0.0625, 0.0625, 0.09375)], [], [(0, 1, 2, 3), (4, 5, 6, 7), (3, 2, 7, 6), (5, 4, 1, 0), (5, 0, 3, 6), (1, 4, 7, 2)])
_uv = me_left_outer_claw.uv_layers.new(name='UVMap')
_uv.uv.foreach_set('vector', [0.7266, 0.1406, 0.7422, 0.1406, 0.7422, 0.1562, 0.7266, 0.1562, 0.7656, 0.1406, 0.7812, 0.1406, 0.7812, 0.1562, 0.7656, 0.1562, 0.7266, 0.1562, 0.7422, 0.1562, 0.7422, 0.1797, 0.7266, 0.1797, 0.7422, 0.1562, 0.7578, 0.1562, 0.7578, 0.1797, 0.7422, 0.1797, 0.7031, 0.1406, 0.7266, 0.1406, 0.7266, 0.1562, 0.7031, 0.1562, 0.7422, 0.1406, 0.7656, 0.1406, 0.7656, 0.1562, 0.7422, 0.1562])
me_left_outer_claw.use_remesh_preserve_volume = False
me_left_outer_claw.use_remesh_preserve_attributes = False
me_left_outer_claw.use_mirror_vertex_groups = False
me_left_outer_claw.update()

# ---- objects
ob_trunk = bpy.data.objects.new('Trunk', me_trunk)
ob_right_leg = bpy.data.objects.new('Right leg', me_right_leg)
ob_right_outer_claw = bpy.data.objects.new('Right outer claw', me_right_outer_claw)
ob_right_inner_claw = bpy.data.objects.new('Right inner claw', me_right_inner_claw)
ob_trunk_top = bpy.data.objects.new('Trunk top', me_trunk_top)
ob_leaf_9 = bpy.data.objects.new('Leaf 9', me_leaf_9)
ob_leaf_8 = bpy.data.objects.new('Leaf 8', me_leaf_8)
ob_leaf_7 = bpy.data.objects.new('Leaf 7', me_leaf_7)
ob_leaf_6 = bpy.data.objects.new('Leaf 6', me_leaf_6)
ob_leaf_5 = bpy.data.objects.new('Leaf 5', me_leaf_5)
ob_leaf_4 = bpy.data.objects.new('Leaf 4', me_leaf_4)
ob_leaf_3 = bpy.data.objects.new('Leaf 3', me_leaf_3)
ob_leaf_25 = bpy.data.objects.new('Leaf 25', me_leaf_25)
ob_rear_right_head = bpy.data.objects.new('Rear right head', me_rear_right_head)
ob_rear_left_head = bpy.data.objects.new('Rear left head', me_rear_left_head)
ob_front_right_head = bpy.data.objects.new('Front right head', me_front_right_head)
ob_front_left_head = bpy.data.objects.new('Front left head', me_front_left_head)
ob_front_center_head = bpy.data.objects.new('Front center head', me_front_center_head)
ob_leaf_24 = bpy.data.objects.new('Leaf 24', me_leaf_24)
ob_leaf_23 = bpy.data.objects.new('Leaf 23', me_leaf_23)
ob_leaf_22 = bpy.data.objects.new('Leaf 22', me_leaf_22)
ob_leaf_21 = bpy.data.objects.new('Leaf 21', me_leaf_21)
ob_leaf_20 = bpy.data.objects.new('Leaf 20', me_leaf_20)
ob_leaf_2 = bpy.data.objects.new('Leaf 2', me_leaf_2)
ob_leaf_19 = bpy.data.objects.new('Leaf 19', me_leaf_19)
ob_leaf_18 = bpy.data.objects.new('Leaf 18', me_leaf_18)
ob_leaf_17 = bpy.data.objects.new('Leaf 17', me_leaf_17)
ob_leaf_16 = bpy.data.objects.new('Leaf 16', me_leaf_16)
ob_leaf_15 = bpy.data.objects.new('Leaf 15', me_leaf_15)
ob_leaf_13 = bpy.data.objects.new('Leaf 13', me_leaf_13)
ob_leaf_14 = bpy.data.objects.new('Leaf 14', me_leaf_14)
ob_leaf_12 = bpy.data.objects.new('Leaf 12', me_leaf_12)
ob_leaf_11 = bpy.data.objects.new('Leaf 11', me_leaf_11)
ob_leaf_10 = bpy.data.objects.new('Leaf 10', me_leaf_10)
ob_leaf_1 = bpy.data.objects.new('Leaf 1', me_leaf_1)
ob_trunk_bottom = bpy.data.objects.new('Trunk bottom', me_trunk_bottom)
ob_left_leg = bpy.data.objects.new('Left leg', me_left_leg)
ob_left_inner_claw = bpy.data.objects.new('Left inner claw', me_left_inner_claw)
ob_left_outer_claw = bpy.data.objects.new('Left outer claw', me_left_outer_claw)

# ---- transforms, parenting, visibility, modifiers, constraints
ob_trunk.location = (0.0, -2.23e-07, 1.369)
ob_trunk.rotation_euler = (1.571, -0.0, 0.0)
ob_trunk.lineart.crease_threshold = 0.0
ob_right_leg.parent = ob_trunk
ob_right_leg.matrix_parent_inverse = Matrix(((1.0, -0.0, 0.0, -0.0), (0.0, -1.629e-07, 1.0, -1.369), (0.0, -1.0, -1.629e-07, -0.0), (0.0, 0.0, 0.0, 1.0)))
ob_right_leg.location = (0.4062, -7.026e-08, 0.4312)
ob_right_leg.rotation_euler = (1.571, -0.0, 0.0)
ob_right_leg.lineart.crease_threshold = 0.0
ob_right_outer_claw.parent = ob_right_leg
ob_right_outer_claw.matrix_parent_inverse = Matrix(((1.0, -0.0, 0.0, -0.4062), (0.0, -1.629e-07, 1.0, -0.4312), (0.0, -1.0, -1.629e-07, 0.0), (0.0, 0.0, 0.0, 1.0)))
ob_right_outer_claw.location = (0.5625, 0.3125, 0.025)
ob_right_outer_claw.rotation_euler = (1.571, -0.0, 0.0)
ob_right_outer_claw.lineart.crease_threshold = 0.0
ob_right_inner_claw.parent = ob_right_leg
ob_right_inner_claw.matrix_parent_inverse = Matrix(((1.0, -0.0, 0.0, -0.4062), (0.0, -1.629e-07, 1.0, -0.4312), (0.0, -1.0, -1.629e-07, 0.0), (0.0, 0.0, 0.0, 1.0)))
ob_right_inner_claw.location = (0.25, 0.3125, 0.025)
ob_right_inner_claw.rotation_euler = (1.571, -0.0, 0.0)
ob_right_inner_claw.lineart.crease_threshold = 0.0
ob_trunk_top.parent = ob_trunk
ob_trunk_top.matrix_parent_inverse = Matrix(((1.0, -0.0, 0.0, -0.0), (0.0, -1.629e-07, 1.0, -1.369), (0.0, -1.0, -1.629e-07, -0.0), (0.0, 0.0, 0.0, 1.0)))
ob_trunk_top.location = (0.0, -3.757e-07, 2.306)
ob_trunk_top.rotation_euler = (1.571, -0.0, 0.0)
ob_trunk_top.lineart.crease_threshold = 0.0
ob_leaf_9.parent = ob_trunk_top
ob_leaf_9.matrix_parent_inverse = Matrix(((1.0, -0.0, 0.0, -0.0), (0.0, -1.629e-07, 1.0, -2.306), (0.0, -1.0, -1.629e-07, -0.0), (0.0, 0.0, 0.0, 1.0)))
ob_leaf_9.location = (0.3522, 0.26, 3.292)
ob_leaf_9.rotation_euler = (1.571, -0.0, 0.0)
ob_leaf_9.lineart.crease_threshold = 0.0
ob_leaf_8.parent = ob_trunk_top
ob_leaf_8.matrix_parent_inverse = Matrix(((1.0, -0.0, 0.0, -0.0), (0.0, -1.629e-07, 1.0, -2.306), (0.0, -1.0, -1.629e-07, -0.0), (0.0, 0.0, 0.0, 1.0)))
ob_leaf_8.location = (0.6483, 0.26, 3.089)
ob_leaf_8.rotation_euler = (1.571, -0.0, 0.0)
ob_leaf_8.lineart.crease_threshold = 0.0
ob_leaf_7.parent = ob_trunk_top
ob_leaf_7.matrix_parent_inverse = Matrix(((1.0, -0.0, 0.0, -0.0), (0.0, -1.629e-07, 1.0, -2.306), (0.0, -1.0, -1.629e-07, -0.0), (0.0, 0.0, 0.0, 1.0)))
ob_leaf_7.location = (-0.3522, 0.26, 3.292)
ob_leaf_7.rotation_euler = (1.571, -0.0, 0.0)
ob_leaf_7.lineart.crease_threshold = 0.0
ob_leaf_6.parent = ob_trunk_top
ob_leaf_6.matrix_parent_inverse = Matrix(((1.0, -0.0, 0.0, -0.0), (0.0, -1.629e-07, 1.0, -2.306), (0.0, -1.0, -1.629e-07, -0.0), (0.0, 0.0, 0.0, 1.0)))
ob_leaf_6.location = (0.0, 0.26, 3.364)
ob_leaf_6.rotation_euler = (1.571, -0.0, 0.0)
ob_leaf_6.lineart.crease_threshold = 0.0
ob_leaf_5.parent = ob_trunk_top
ob_leaf_5.matrix_parent_inverse = Matrix(((1.0, -0.0, 0.0, -0.0), (0.0, -1.629e-07, 1.0, -2.306), (0.0, -1.0, -1.629e-07, -0.0), (0.0, 0.0, 0.0, 1.0)))
ob_leaf_5.location = (0.6744, -0.03125, 3.114)
ob_leaf_5.rotation_euler = (1.571, -0.0, 0.0)
ob_leaf_5.lineart.crease_threshold = 0.0
ob_leaf_4.parent = ob_trunk_top
ob_leaf_4.matrix_parent_inverse = Matrix(((1.0, -0.0, 0.0, -0.0), (0.0, -1.629e-07, 1.0, -2.306), (0.0, -1.0, -1.629e-07, -0.0), (0.0, 0.0, 0.0, 1.0)))
ob_leaf_4.location = (0.3663, -0.03125, 3.325)
ob_leaf_4.rotation_euler = (1.571, -0.0, 0.0)
ob_leaf_4.lineart.crease_threshold = 0.0
ob_leaf_3.parent = ob_trunk_top
ob_leaf_3.matrix_parent_inverse = Matrix(((1.0, -0.0, 0.0, -0.0), (0.0, -1.629e-07, 1.0, -2.306), (0.0, -1.0, -1.629e-07, -0.0), (0.0, 0.0, 0.0, 1.0)))
ob_leaf_3.location = (-0.6744, -0.03125, 3.114)
ob_leaf_3.rotation_euler = (1.571, -0.0, 0.0)
ob_leaf_3.lineart.crease_threshold = 0.0
ob_leaf_25.parent = ob_trunk_top
ob_leaf_25.matrix_parent_inverse = Matrix(((1.0, -0.0, 0.0, -0.0), (0.0, -1.629e-07, 1.0, -2.306), (0.0, -1.0, -1.629e-07, -0.0), (0.0, 0.0, 0.0, 1.0)))
ob_leaf_25.location = (0.5176, -0.6018, 2.962)
ob_leaf_25.rotation_euler = (1.571, -0.0, 0.0)
ob_leaf_25.lineart.crease_threshold = 0.0
ob_rear_right_head.parent = ob_trunk_top
ob_rear_right_head.matrix_parent_inverse = Matrix(((1.0, -0.0, 0.0, -0.0), (0.0, -1.629e-07, 1.0, -2.306), (0.0, -1.0, -1.629e-07, -0.0), (0.0, 0.0, 0.0, 1.0)))
ob_rear_right_head.location = (0.3149, -0.4669, 2.344)
ob_rear_right_head.rotation_euler = (1.571, -0.0, 0.0)
ob_rear_right_head.lineart.crease_threshold = 0.0
ob_rear_left_head.parent = ob_trunk_top
ob_rear_left_head.matrix_parent_inverse = Matrix(((1.0, -0.0, 0.0, -0.0), (0.0, -1.629e-07, 1.0, -2.306), (0.0, -1.0, -1.629e-07, -0.0), (0.0, 0.0, 0.0, 1.0)))
ob_rear_left_head.location = (-0.3149, -0.4669, 2.344)
ob_rear_left_head.rotation_euler = (1.571, -0.0, 0.0)
ob_rear_left_head.lineart.crease_threshold = 0.0
ob_front_right_head.parent = ob_trunk_top
ob_front_right_head.matrix_parent_inverse = Matrix(((1.0, -0.0, 0.0, -0.0), (0.0, -1.629e-07, 1.0, -2.306), (0.0, -1.0, -1.629e-07, -0.0), (0.0, 0.0, 0.0, 1.0)))
ob_front_right_head.location = (0.4973, 0.2644, 2.344)
ob_front_right_head.rotation_euler = (1.571, -0.0, 0.0)
ob_front_right_head.lineart.crease_threshold = 0.0
ob_front_left_head.parent = ob_trunk_top
ob_front_left_head.matrix_parent_inverse = Matrix(((1.0, -0.0, 0.0, -0.0), (0.0, -1.629e-07, 1.0, -2.306), (0.0, -1.0, -1.629e-07, -0.0), (0.0, 0.0, 0.0, 1.0)))
ob_front_left_head.location = (-0.4973, 0.2644, 2.344)
ob_front_left_head.rotation_euler = (1.571, -0.0, 0.0)
ob_front_left_head.lineart.crease_threshold = 0.0
ob_front_center_head.parent = ob_trunk_top
ob_front_center_head.matrix_parent_inverse = Matrix(((1.0, -0.0, 0.0, -0.0), (0.0, -1.629e-07, 1.0, -2.306), (0.0, -1.0, -1.629e-07, -0.0), (0.0, 0.0, 0.0, 1.0)))
ob_front_center_head.location = (0.0, 0.5632, 2.344)
ob_front_center_head.rotation_euler = (1.571, -0.0, 0.0)
ob_front_center_head.lineart.crease_threshold = 0.0
ob_leaf_24.parent = ob_trunk_top
ob_leaf_24.matrix_parent_inverse = Matrix(((1.0, -0.0, 0.0, -0.0), (0.0, -1.629e-07, 1.0, -2.306), (0.0, -1.0, -1.629e-07, -0.0), (0.0, 0.0, 0.0, 1.0)))
ob_leaf_24.location = (0.2811, -0.6018, 3.125)
ob_leaf_24.rotation_euler = (1.571, -0.0, 0.0)
ob_leaf_24.lineart.crease_threshold = 0.0
ob_leaf_23.parent = ob_trunk_top
ob_leaf_23.matrix_parent_inverse = Matrix(((1.0, -0.0, 0.0, -0.0), (0.0, -1.629e-07, 1.0, -2.306), (0.0, -1.0, -1.629e-07, -0.0), (0.0, 0.0, 0.0, 1.0)))
ob_leaf_23.location = (0.0, -0.6018, 3.182)
ob_leaf_23.rotation_euler = (1.571, -0.0, 0.0)
ob_leaf_23.lineart.crease_threshold = 0.0
ob_leaf_22.parent = ob_trunk_top
ob_leaf_22.matrix_parent_inverse = Matrix(((1.0, -0.0, 0.0, -0.0), (0.0, -1.629e-07, 1.0, -2.306), (0.0, -1.0, -1.629e-07, -0.0), (0.0, 0.0, 0.0, 1.0)))
ob_leaf_22.location = (-0.2811, -0.6018, 3.125)
ob_leaf_22.rotation_euler = (1.571, -0.0, 0.0)
ob_leaf_22.lineart.crease_threshold = 0.0
ob_leaf_21.parent = ob_trunk_top
ob_leaf_21.matrix_parent_inverse = Matrix(((1.0, -0.0, 0.0, -0.0), (0.0, -1.629e-07, 1.0, -2.306), (0.0, -1.0, -1.629e-07, -0.0), (0.0, 0.0, 0.0, 1.0)))
ob_leaf_21.location = (0.6344, -0.3194, 3.075)
ob_leaf_21.rotation_euler = (1.571, -0.0, 0.0)
ob_leaf_21.lineart.crease_threshold = 0.0
ob_leaf_20.parent = ob_trunk_top
ob_leaf_20.matrix_parent_inverse = Matrix(((1.0, -0.0, 0.0, -0.0), (0.0, -1.629e-07, 1.0, -2.306), (0.0, -1.0, -1.629e-07, -0.0), (0.0, 0.0, 0.0, 1.0)))
ob_leaf_20.location = (0.3446, -0.3194, 3.274)
ob_leaf_20.rotation_euler = (1.571, -0.0, 0.0)
ob_leaf_20.lineart.crease_threshold = 0.0
ob_leaf_2.parent = ob_trunk_top
ob_leaf_2.matrix_parent_inverse = Matrix(((1.0, -0.0, 0.0, -0.0), (0.0, -1.629e-07, 1.0, -2.306), (0.0, -1.0, -1.629e-07, -0.0), (0.0, 0.0, 0.0, 1.0)))
ob_leaf_2.location = (-0.3663, -0.03125, 3.325)
ob_leaf_2.rotation_euler = (1.571, -0.0, 0.0)
ob_leaf_2.lineart.crease_threshold = 0.0
ob_leaf_19.parent = ob_trunk_top
ob_leaf_19.matrix_parent_inverse = Matrix(((1.0, -0.0, 0.0, -0.0), (0.0, -1.629e-07, 1.0, -2.306), (0.0, -1.0, -1.629e-07, -0.0), (0.0, 0.0, 0.0, 1.0)))
ob_leaf_19.location = (0.0, -0.3194, 3.344)
ob_leaf_19.rotation_euler = (1.571, -0.0, 0.0)
ob_leaf_19.lineart.crease_threshold = 0.0
ob_leaf_18.parent = ob_trunk_top
ob_leaf_18.matrix_parent_inverse = Matrix(((1.0, -0.0, 0.0, -0.0), (0.0, -1.629e-07, 1.0, -2.306), (0.0, -1.0, -1.629e-07, -0.0), (0.0, 0.0, 0.0, 1.0)))
ob_leaf_18.location = (-0.3446, -0.3194, 3.274)
ob_leaf_18.rotation_euler = (1.571, -0.0, 0.0)
ob_leaf_18.lineart.crease_threshold = 0.0
ob_leaf_17.parent = ob_trunk_top
ob_leaf_17.matrix_parent_inverse = Matrix(((1.0, -0.0, 0.0, -0.0), (0.0, -1.629e-07, 1.0, -2.306), (0.0, -1.0, -1.629e-07, -0.0), (0.0, 0.0, 0.0, 1.0)))
ob_leaf_17.location = (-0.5176, -0.6018, 2.962)
ob_leaf_17.rotation_euler = (1.571, -0.0, 0.0)
ob_leaf_17.lineart.crease_threshold = 0.0
ob_leaf_16.parent = ob_trunk_top
ob_leaf_16.matrix_parent_inverse = Matrix(((1.0, -0.0, 0.0, -0.0), (0.0, -1.629e-07, 1.0, -2.306), (0.0, -1.0, -1.629e-07, -0.0), (0.0, 0.0, 0.0, 1.0)))
ob_leaf_16.location = (-0.6344, -0.3194, 3.075)
ob_leaf_16.rotation_euler = (1.571, -0.0, 0.0)
ob_leaf_16.lineart.crease_threshold = 0.0
ob_leaf_15.parent = ob_trunk_top
ob_leaf_15.matrix_parent_inverse = Matrix(((1.0, -0.0, 0.0, -0.0), (0.0, -1.629e-07, 1.0, -2.306), (0.0, -1.0, -1.629e-07, -0.0), (0.0, 0.0, 0.0, 1.0)))
ob_leaf_15.location = (-0.5453, 0.5526, 2.989)
ob_leaf_15.rotation_euler = (1.571, -0.0, 0.0)
ob_leaf_15.lineart.crease_threshold = 0.0
ob_leaf_13.parent = ob_trunk_top
ob_leaf_13.matrix_parent_inverse = Matrix(((1.0, -0.0, 0.0, -0.0), (0.0, -1.629e-07, 1.0, -2.306), (0.0, -1.0, -1.629e-07, -0.0), (0.0, 0.0, 0.0, 1.0)))
ob_leaf_13.location = (0.5453, 0.5526, 2.989)
ob_leaf_13.rotation_euler = (1.571, -0.0, 0.0)
ob_leaf_13.lineart.crease_threshold = 0.0
ob_leaf_14.parent = ob_trunk_top
ob_leaf_14.matrix_parent_inverse = Matrix(((1.0, -0.0, 0.0, -0.0), (0.0, -1.629e-07, 1.0, -2.306), (0.0, -1.0, -1.629e-07, -0.0), (0.0, 0.0, 0.0, 1.0)))
ob_leaf_14.location = (-0.2962, 0.5526, 3.16)
ob_leaf_14.rotation_euler = (1.571, -0.0, 0.0)
ob_leaf_14.lineart.crease_threshold = 0.0
ob_leaf_12.parent = ob_trunk_top
ob_leaf_12.matrix_parent_inverse = Matrix(((1.0, -0.0, 0.0, -0.0), (0.0, -1.629e-07, 1.0, -2.306), (0.0, -1.0, -1.629e-07, -0.0), (0.0, 0.0, 0.0, 1.0)))
ob_leaf_12.location = (0.2962, 0.5526, 3.16)
ob_leaf_12.rotation_euler = (1.571, -0.0, 0.0)
ob_leaf_12.lineart.crease_threshold = 0.0
ob_leaf_11.parent = ob_trunk_top
ob_leaf_11.matrix_parent_inverse = Matrix(((1.0, -0.0, 0.0, -0.0), (0.0, -1.629e-07, 1.0, -2.306), (0.0, -1.0, -1.629e-07, -0.0), (0.0, 0.0, 0.0, 1.0)))
ob_leaf_11.location = (0.0, 0.5526, 3.22)
ob_leaf_11.rotation_euler = (1.571, -0.0, 0.0)
ob_leaf_11.lineart.crease_threshold = 0.0
ob_leaf_10.parent = ob_trunk_top
ob_leaf_10.matrix_parent_inverse = Matrix(((1.0, -0.0, 0.0, -0.0), (0.0, -1.629e-07, 1.0, -2.306), (0.0, -1.0, -1.629e-07, -0.0), (0.0, 0.0, 0.0, 1.0)))
ob_leaf_10.location = (-0.6483, 0.26, 3.089)
ob_leaf_10.rotation_euler = (1.571, -0.0, 0.0)
ob_leaf_10.lineart.crease_threshold = 0.0
ob_leaf_1.parent = ob_trunk_top
ob_leaf_1.matrix_parent_inverse = Matrix(((1.0, -0.0, 0.0, -0.0), (0.0, -1.629e-07, 1.0, -2.306), (0.0, -1.0, -1.629e-07, -0.0), (0.0, 0.0, 0.0, 1.0)))
ob_leaf_1.location = (0.0, -0.03125, 3.4)
ob_leaf_1.rotation_euler = (1.571, -0.0, 0.0)
ob_leaf_1.lineart.crease_threshold = 0.0
ob_trunk_bottom.parent = ob_trunk
ob_trunk_bottom.matrix_parent_inverse = Matrix(((1.0, -0.0, 0.0, -0.0), (0.0, -1.629e-07, 1.0, -1.369), (0.0, -1.0, -1.629e-07, -0.0), (0.0, 0.0, 0.0, 1.0)))
ob_trunk_bottom.location = (0.0, -9.572e-08, 0.5875)
ob_trunk_bottom.rotation_euler = (1.571, -0.0, 0.0)
ob_trunk_bottom.lineart.crease_threshold = 0.0
ob_left_leg.parent = ob_trunk
ob_left_leg.matrix_parent_inverse = Matrix(((1.0, -0.0, 0.0, -0.0), (0.0, -1.629e-07, 1.0, -1.369), (0.0, -1.0, -1.629e-07, -0.0), (0.0, 0.0, 0.0, 1.0)))
ob_left_leg.location = (-0.4062, -7.026e-08, 0.4312)
ob_left_leg.rotation_euler = (1.571, -0.0, 0.0)
ob_left_leg.lineart.crease_threshold = 0.0
ob_left_inner_claw.parent = ob_left_leg
ob_left_inner_claw.matrix_parent_inverse = Matrix(((1.0, 0.0, 0.0, 0.4062), (0.0, -1.629e-07, 1.0, -0.4312), (0.0, -1.0, -1.629e-07, 0.0), (0.0, 0.0, 0.0, 1.0)))
ob_left_inner_claw.location = (-0.25, 0.3125, 0.025)
ob_left_inner_claw.rotation_euler = (1.571, -0.0, 0.0)
ob_left_inner_claw.lineart.crease_threshold = 0.0
ob_left_outer_claw.parent = ob_left_leg
ob_left_outer_claw.matrix_parent_inverse = Matrix(((1.0, 0.0, 0.0, 0.4062), (0.0, -1.629e-07, 1.0, -0.4312), (0.0, -1.0, -1.629e-07, 0.0), (0.0, 0.0, 0.0, 1.0)))
ob_left_outer_claw.location = (-0.5625, 0.3125, 0.025)
ob_left_outer_claw.rotation_euler = (1.571, -0.0, 0.0)
ob_left_outer_claw.lineart.crease_threshold = 0.0

# ---- collection membership
col_collection_1.objects.link(ob_trunk)
col_collection_1.objects.link(ob_right_leg)
col_collection_1.objects.link(ob_right_outer_claw)
col_collection_1.objects.link(ob_right_inner_claw)
col_collection_1.objects.link(ob_trunk_top)
col_collection_1.objects.link(ob_leaf_9)
col_collection_1.objects.link(ob_leaf_8)
col_collection_1.objects.link(ob_leaf_7)
col_collection_1.objects.link(ob_leaf_6)
col_collection_1.objects.link(ob_leaf_5)
col_collection_1.objects.link(ob_leaf_4)
col_collection_1.objects.link(ob_leaf_3)
col_collection_1.objects.link(ob_leaf_25)
col_collection_1.objects.link(ob_rear_right_head)
col_collection_1.objects.link(ob_rear_left_head)
col_collection_1.objects.link(ob_front_right_head)
col_collection_1.objects.link(ob_front_left_head)
col_collection_1.objects.link(ob_front_center_head)
col_collection_1.objects.link(ob_leaf_24)
col_collection_1.objects.link(ob_leaf_23)
col_collection_1.objects.link(ob_leaf_22)
col_collection_1.objects.link(ob_leaf_21)
col_collection_1.objects.link(ob_leaf_20)
col_collection_1.objects.link(ob_leaf_2)
col_collection_1.objects.link(ob_leaf_19)
col_collection_1.objects.link(ob_leaf_18)
col_collection_1.objects.link(ob_leaf_17)
col_collection_1.objects.link(ob_leaf_16)
col_collection_1.objects.link(ob_leaf_15)
col_collection_1.objects.link(ob_leaf_13)
col_collection_1.objects.link(ob_leaf_14)
col_collection_1.objects.link(ob_leaf_12)
col_collection_1.objects.link(ob_leaf_11)
col_collection_1.objects.link(ob_leaf_10)
col_collection_1.objects.link(ob_leaf_1)
col_collection_1.objects.link(ob_trunk_bottom)
col_collection_1.objects.link(ob_left_leg)
col_collection_1.objects.link(ob_left_inner_claw)
col_collection_1.objects.link(ob_left_outer_claw)

# ---- scene / render settings (as saved in the file)
scene.frame_start = 1; scene.frame_end = 250; scene.frame_set(1)
scene.render.engine = 'BLENDER_EEVEE_NEXT'
scene.render.resolution_percentage = 50
scene.render.dither_intensity = 0.0
scene.cycles.use_denoising = False
scene.cycles.samples = 128
scene.cycles.sampling_pattern = 'TABULATED_SOBOL'
scene.cycles.light_sampling_threshold = 0.0
scene.cycles.use_adaptive_sampling = False
scene.cycles.use_light_tree = False
scene.cycles.blur_glossy = 0.0
scene.cycles.sample_clamp_indirect = 0.0
scene.view_settings.view_transform = 'Standard'
bpy.context.view_layer.update()

# ---- added for rendering (the .blend has no active camera and no usable light): camera, sun
cam_auto = bpy.data.cameras.new('AutoCamera')
cam_auto.lens = 50.0
cam_auto.sensor_width = 36.0
cam_auto.clip_end = 1000.0
ob_auto_camera = bpy.data.objects.new('AutoCamera', cam_auto)
scene.collection.objects.link(ob_auto_camera)
ob_auto_camera.location = (5.33074, -6.42152, 6.41459)
ob_auto_camera.rotation_euler = (1.09748, -7.21219e-08, 0.694738)
scene.camera = ob_auto_camera
light_auto_sun = bpy.data.lights.new('AutoSun', 'SUN')
light_auto_sun.energy = 3.0
light_auto_sun.angle = 0.0523599
ob_auto_sun = bpy.data.objects.new('AutoSun', light_auto_sun)
scene.collection.objects.link(ob_auto_sun)
ob_auto_sun.rotation_euler = (0.872665, 0.174533, 0.523599)
bpy.context.view_layer.update()

